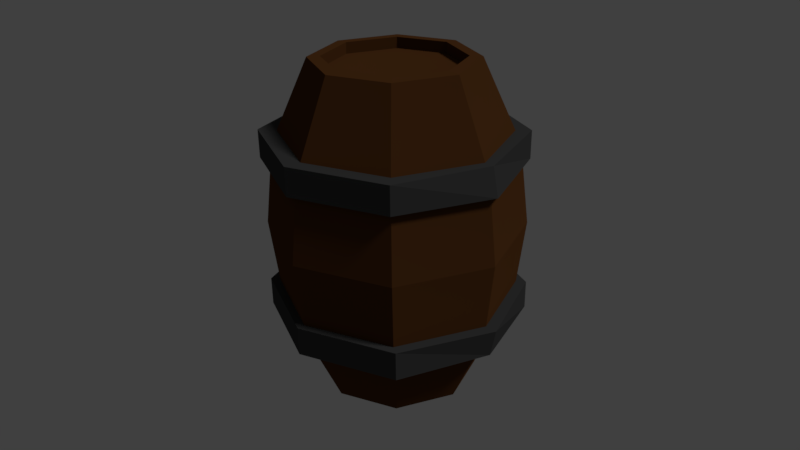 # Source: barrel_wood_2.blend  (saved by Blender 2.77.0; exported with 4.5.12 LTS)
import bpy
from mathutils import Matrix  # noqa: F401  (used for matrix-valued properties, if any)

bpy.ops.wm.read_factory_settings(use_empty=True)
scene = bpy.context.scene
scene.name = 'Scene'

# ---- collections
col_collection_1 = bpy.data.collections.new('Collection 1'); scene.collection.children.link(col_collection_1)

# ---- materials (node trees are filled in below, after node groups)
mat_barrelcolor1 = bpy.data.materials.new('barrelColor1')
mat_barrelcolor1.alpha_threshold = 0.0
mat_barrelcolor1.pass_index = 57
mat_barrelcolor1.diffuse_color = (0.2086, 0.08866, 0.0185, 1.0)
mat_barrelcolor1.roughness = 0.5
mat_barrelcolor2 = bpy.data.materials.new('barrelColor2')
mat_barrelcolor2.alpha_threshold = 0.0
mat_barrelcolor2.diffuse_color = (0.05286, 0.05286, 0.05286, 1.0)
mat_barrelcolor2.roughness = 0.5

# ---- material node trees
mat_barrelcolor1.use_nodes = True; mat_barrelcolor1.node_tree.nodes.clear()
_N = mat_barrelcolor1.node_tree.nodes; _L = mat_barrelcolor1.node_tree.links
n0 = _N.new('ShaderNodeOutputMaterial'); n0.name = 'Material Output'; n0.location = (300, 300)
n1 = _N.new('ShaderNodeBsdfDiffuse'); n1.name = 'Diffuse BSDF'; n1.location = (10, 300)
n1.inputs[0].default_value = (0.09874, 0.03778, 0.01149, 1.0)
n1.inputs[1].default_value = 0.4342
_L.new(n1.outputs[0], n0.inputs[0])
n0.is_active_output = True
mat_barrelcolor2.use_nodes = True; mat_barrelcolor2.node_tree.nodes.clear()
_N = mat_barrelcolor2.node_tree.nodes; _L = mat_barrelcolor2.node_tree.links
n0 = _N.new('ShaderNodeOutputMaterial'); n0.name = 'Material Output'; n0.location = (300, 300)
n1 = _N.new('ShaderNodeBsdfDiffuse'); n1.name = 'Diffuse BSDF'; n1.location = (10, 300)
n1.inputs[0].default_value = (0.05345, 0.05345, 0.05345, 1.0)
_L.new(n1.outputs[0], n0.inputs[0])
n0.is_active_output = True

# ---- world
world_world = bpy.data.worlds.new('World'); scene.world = world_world
world_world.color = (0.05088, 0.05088, 0.05088)
world_world.use_sun_shadow = False
world_world.sun_shadow_jitter_overblur = 0.0
world_world.cycles.sampling_method = 'MANUAL'

# ---- cameras
cam_camera = bpy.data.cameras.new('Camera')
cam_camera.clip_end = 100.0
cam_camera.lens = 35.0
cam_camera.sensor_width = 32.0
cam_camera.sensor_height = 18.0
cam_camera.ortho_scale = 7.314
cam_camera.dof.focus_distance = 0.0

# ---- lights
light_lamp = bpy.data.lights.new('Lamp', 'SUN')
light_lamp.transmission_factor = 0.0
light_lamp.cutoff_distance = 30.0
light_lamp.angle = 0.1993
light_lamp.energy = 1.0
light_lamp.shadow_buffer_clip_start = 1.001
light_lamp.shadow_soft_size = 0.1
light_lamp.shadow_cascade_max_distance = 1000.0

# ---- meshes
me_cylinder = bpy.data.meshes.new('Cylinder')
me_cylinder.from_pydata([(0.0, -1.0, -1.0), (0.0, 3.152, -1.0), (0.7071, -1.0, -0.7071), (0.7071, 3.152, -0.7071), (1.0, -1.0, 8.742e-08), (1.0, 3.152, -9.407e-08), (0.7071, -1.0, 0.7071), (0.7071, 3.152, 0.7071), (-8.742e-08, -1.0, 1.0), (-8.742e-08, 3.152, 1.0), (-0.7071, -1.0, 0.7071), (-0.7071, 3.152, 0.7071), (-1.0, -1.0, 3.179e-08), (-1.0, 3.152, -1.497e-07), (-0.7071, -1.0, -0.7071), (-0.7071, 3.152, -0.7071), (2.486e-08, 0.05417, -1.477), (2.486e-08, 2.098, -1.477), (1.044, 2.098, -1.044), (1.044, 0.05417, -1.044), (1.477, 2.098, -2.361e-08), (1.477, 0.05417, 6.573e-08), (1.044, 2.098, 1.044), (1.044, 0.05417, 1.044), (-1.042e-07, 2.098, 1.477), (-1.042e-07, 0.05417, 1.477), (-1.044, 2.098, 1.044), (-1.044, 0.05417, 1.044), (-1.477, 2.098, -1.058e-07), (-1.477, 0.05417, -1.643e-08), (-1.044, 2.098, -1.044), (-1.044, 0.05417, -1.044), (3.133e-06, -0.1127, -1.596), (3.133e-06, 0.2496, -1.596), (1.169, -0.1127, -1.128), (1.169, 0.2496, -1.128), (1.576, -0.1127, 7.84e-08), (1.654, 0.2496, 6.256e-08), (1.169, -0.1127, 1.128), (1.169, 0.2496, 1.128), (2.988e-06, -0.1127, 1.596), (2.988e-06, 0.2496, 1.596), (-1.169, -0.1127, 1.128), (-1.169, 0.2496, 1.128), (-1.577, -0.1127, -1.037e-08), (-1.654, 0.2496, -2.621e-08), (-1.169, -0.1127, -1.128), (-1.169, 0.2496, -1.128), (-0.02933, 1.915, -1.596), (-0.02933, 2.27, -1.596), (1.122, 1.915, -1.128), (1.122, 2.27, -1.128), (1.598, 1.915, 4.637e-07), (1.523, 2.27, 4.481e-07), (1.122, 1.915, 1.128), (1.122, 2.27, 1.128), (-0.02933, 1.915, 1.596), (-0.02933, 2.27, 1.596), (-1.18, 1.915, 1.128), (-1.18, 2.27, 1.128), (-1.657, 1.915, 3.749e-07), (-1.58, 2.27, 3.594e-07), (-1.18, 1.915, -1.128), (-1.18, 2.27, -1.128), (2.791e-08, 1.076, -1.598), (1.13, 1.076, -1.13), (1.598, 1.076, 2.667e-08), (1.13, 1.076, 1.13), (-1.118e-07, 1.076, 1.598), (-1.13, 1.076, 1.13), (-1.598, 1.076, -6.225e-08), (-1.13, 1.076, -1.13), (-1.159e-09, 3.16, -0.8445), (0.5971, 3.16, -0.5971), (0.8445, 3.16, -1.024e-07), (0.5971, 3.16, 0.5971), (-7.498e-08, 3.16, 0.8445), (-0.5971, 3.16, 0.5971), (-0.8445, 3.16, -1.494e-07), (-0.5971, 3.16, -0.5971), (-1.618e-08, 3.019, -0.8509), (0.6017, 3.019, -0.6017), (0.8509, 3.019, -9.581e-08), (0.6017, 3.019, 0.6017), (-9.058e-08, 3.019, 0.8509), (-0.6017, 3.019, 0.6017), (-0.8509, 3.019, -1.432e-07), (-0.6017, 3.019, -0.6017), (-9.381e-10, -1.0, -0.8741), (0.6181, -1.0, -0.6181), (0.8741, -1.0, 8.098e-08), (0.6181, -1.0, 0.6181), (-7.735e-08, -1.0, 0.8741), (-0.6181, -1.0, 0.6181), (-0.8741, -1.0, 3.235e-08), (-0.6181, -1.0, -0.6181), (-9.381e-10, -0.7671, -0.8741), (0.6181, -0.7671, -0.6181), (0.8741, -0.7671, 7.08e-08), (0.6181, -0.7671, 0.6181), (-7.735e-08, -0.7671, 0.8741), (-0.6181, -0.7671, 0.6181), (-0.8741, -0.7671, 2.217e-08), (-0.6181, -0.7671, -0.6181), (-9.381e-10, -0.7994, -0.8741), (0.6181, -0.7994, -0.6181), (0.8741, -0.7994, 7.221e-08), (0.6181, -0.7994, 0.6181), (-7.735e-08, -0.7994, 0.8741), (-0.6181, -0.7994, 0.6181), (-0.8741, -0.7994, 2.358e-08), (-0.6181, -0.7994, -0.6181)], [], [(17, 1, 3, 18), (18, 3, 5, 20), (20, 5, 7, 22), (22, 7, 9, 24), (24, 9, 11, 26), (26, 11, 13, 28), (9, 7, 75, 76), (28, 13, 15, 30), (30, 15, 1, 17), (14, 0, 88, 95), (14, 31, 16, 0), (71, 30, 17, 64), (12, 29, 31, 14), (70, 28, 30, 71), (10, 27, 29, 12), (69, 26, 28, 70), (8, 25, 27, 10), (68, 24, 26, 69), (6, 23, 25, 8), (67, 22, 24, 68), (4, 21, 23, 6), (66, 20, 22, 67), (2, 19, 21, 4), (65, 18, 20, 66), (0, 16, 19, 2), (64, 17, 18, 65), (32, 33, 35, 34), (34, 35, 37, 36), (36, 37, 39, 38), (38, 39, 41, 40), (40, 41, 43, 42), (42, 43, 45, 44), (35, 33, 47, 45, 43, 41, 39, 37), (44, 45, 47, 46), (46, 47, 33, 32), (32, 34, 36, 38, 40, 42, 44, 46), (48, 49, 51, 50), (50, 51, 53, 52), (52, 53, 55, 54), (54, 55, 57, 56), (56, 57, 59, 58), (58, 59, 61, 60), (51, 49, 63, 61, 59, 57, 55, 53), (60, 61, 63, 62), (62, 63, 49, 48), (48, 50, 52, 54, 56, 58, 60, 62), (16, 64, 65, 19), (19, 65, 66, 21), (21, 66, 67, 23), (23, 67, 68, 25), (25, 68, 69, 27), (27, 69, 70, 29), (29, 70, 71, 31), (31, 71, 64, 16), (74, 73, 81, 82), (15, 13, 78, 79), (5, 3, 73, 74), (11, 9, 76, 77), (1, 15, 79, 72), (3, 1, 72, 73), (7, 5, 74, 75), (13, 11, 77, 78), (81, 80, 87, 86, 85, 84, 83, 82), (79, 78, 86, 87), (77, 76, 84, 85), (75, 74, 82, 83), (73, 72, 80, 81), (72, 79, 87, 80), (78, 77, 85, 86), (76, 75, 83, 84), (90, 91, 99, 98), (0, 2, 89, 88), (4, 6, 91, 90), (10, 12, 94, 93), (6, 8, 92, 91), (12, 14, 95, 94), (2, 4, 90, 89), (8, 10, 93, 92), (102, 103, 111, 110), (88, 89, 97, 96), (95, 88, 96, 103), (93, 94, 102, 101), (91, 92, 100, 99), (89, 90, 98, 97), (94, 95, 103, 102), (92, 93, 101, 100), (104, 105, 106, 107, 108, 109, 110, 111), (100, 101, 109, 108), (98, 99, 107, 106), (96, 97, 105, 104), (103, 96, 104, 111), (101, 102, 110, 109), (99, 100, 108, 107), (97, 98, 106, 105)])
me_cylinder.polygons.foreach_set('material_index', [0, 0, 0, 0, 0, 0, 0, 0, 0, 0, 0, 0, 0, 0, 0, 0, 0, 0, 0, 0, 0, 0, 0, 0, 0, 0, 1, 1, 1, 1, 1, 1, 1, 1, 1, 1, 1, 1, 1, 1, 1, 1, 1, 1, 1, 1, 0, 0, 0, 0, 0, 0, 0, 0, 0, 0, 0, 0, 0, 0, 0, 0, 0, 0, 0, 0, 0, 0, 0, 0, 0, 0, 0, 0, 0, 0, 0, 0, 0, 0, 0, 0, 0, 0, 0, 0, 0, 0, 0, 0, 0, 0, 0, 0])
me_cylinder.materials.append(mat_barrelcolor1)
me_cylinder.materials.append(mat_barrelcolor2)
me_cylinder.use_remesh_preserve_volume = False
me_cylinder.use_remesh_preserve_attributes = False
me_cylinder.use_mirror_vertex_groups = False
me_cylinder.update()

# ---- objects
ob_cylinder = bpy.data.objects.new('Cylinder', me_cylinder)
ob_lamp = bpy.data.objects.new('Lamp', light_lamp)
ob_camera = bpy.data.objects.new('Camera', cam_camera)

# ---- transforms, parenting, visibility, modifiers, constraints
ob_cylinder.location = (0.3884, 0.05443, -0.4966)
ob_cylinder.rotation_euler = (1.571, 0.0, 0.0)
ob_cylinder.lineart.crease_threshold = 0.0
ob_lamp.location = (4.351, 1.225, 5.8)
ob_lamp.rotation_euler = (0.6503, 0.05522, 1.866)
ob_lamp.lock_rotations_4d = False
ob_lamp.empty_display_type = 'ARROWS'
ob_lamp.color = (0.0, 0.0, 0.0, 0.0)
ob_lamp.lineart.crease_threshold = 0.0
ob_camera.location = (7.481, -6.508, 5.344)
ob_camera.rotation_euler = (1.109, 0.01082, 0.8149)
ob_camera.lock_rotations_4d = False
ob_camera.empty_display_type = 'ARROWS'
ob_camera.color = (0.0, 0.0, 0.0, 0.0)
ob_camera.display_type = 'WIRE'
ob_camera.lineart.crease_threshold = 0.0

# ---- collection membership
col_collection_1.objects.link(ob_cylinder)
col_collection_1.objects.link(ob_lamp)
col_collection_1.objects.link(ob_camera)

# ---- scene / render settings (as saved in the file)
scene.camera = ob_camera
scene.frame_start = 1; scene.frame_end = 250; scene.frame_set(1)
scene.render.engine = 'CYCLES'
scene.render.resolution_percentage = 50
scene.render.dither_intensity = 0.0
scene.cycles.use_denoising = False
scene.cycles.samples = 128
scene.cycles.sampling_pattern = 'TABULATED_SOBOL'
scene.cycles.light_sampling_threshold = 0.0
scene.cycles.use_adaptive_sampling = False
scene.cycles.use_light_tree = False
scene.cycles.blur_glossy = 0.0
scene.cycles.sample_clamp_indirect = 0.0
scene.view_settings.view_transform = 'Standard'
bpy.context.view_layer.update()
